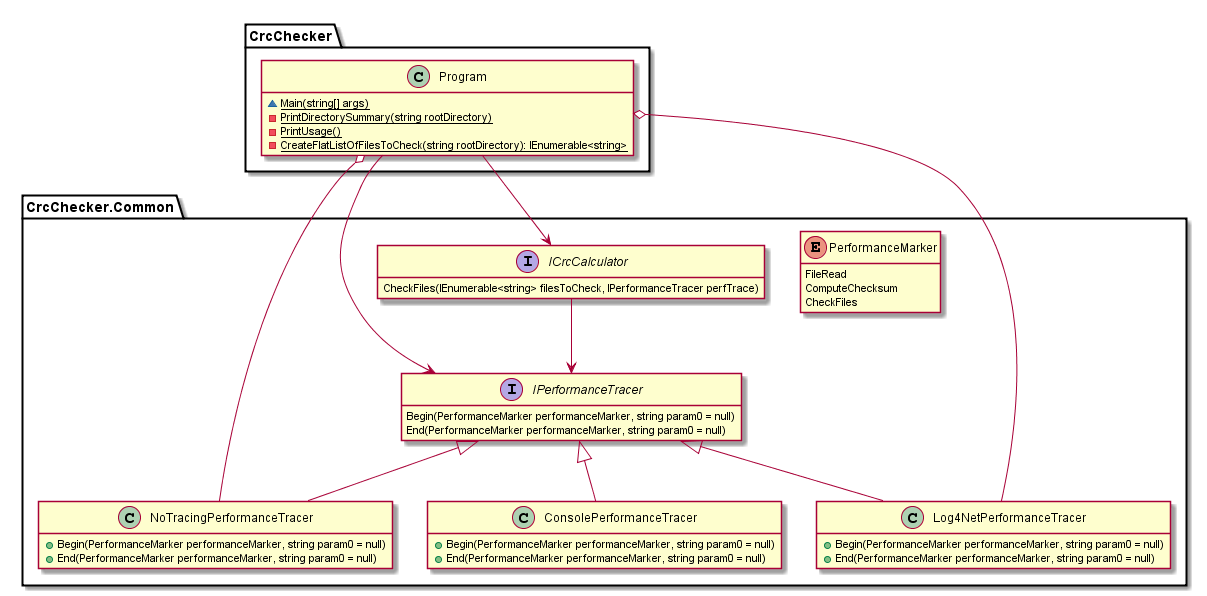

The diagram above was rendered by PlantUML. Its source (embedded in the PNG):
@startuml

namespace CrcChecker.Common {
  enum PerformanceMarker {
    FileRead
	ComputeChecksum
	CheckFiles
  }

  interface IPerformanceTracer {
    Begin(PerformanceMarker performanceMarker, string param0 = null)
	End(PerformanceMarker performanceMarker, string param0 = null)
  }

  class NoTracingPerformanceTracer {
    +Begin(PerformanceMarker performanceMarker, string param0 = null)
	+End(PerformanceMarker performanceMarker, string param0 = null)
  }
  
  class ConsolePerformanceTracer {
    +Begin(PerformanceMarker performanceMarker, string param0 = null)
	+End(PerformanceMarker performanceMarker, string param0 = null)
  }
  
  class Log4NetPerformanceTracer {
    +Begin(PerformanceMarker performanceMarker, string param0 = null)
	+End(PerformanceMarker performanceMarker, string param0 = null)
  }
  
  IPerformanceTracer <|-- NoTracingPerformanceTracer  
  IPerformanceTracer <|-- ConsolePerformanceTracer
  IPerformanceTracer <|-- Log4NetPerformanceTracer
  
  interface ICrcCalculator {
    CheckFiles(IEnumerable<string> filesToCheck, IPerformanceTracer perfTrace)
  }
  
  ICrcCalculator --> IPerformanceTracer
}

namespace CrcChecker {
  class Program {
    {static} ~Main(string[] args)
	{static} -PrintDirectorySummary(string rootDirectory)
	{static} -PrintUsage()
	{static} -CreateFlatListOfFilesToCheck(string rootDirectory): IEnumerable<string>
  }
  
  Program --> CrcChecker.Common.IPerformanceTracer
  Program --> CrcChecker.Common.ICrcCalculator
  Program o-- CrcChecker.Common.NoTracingPerformanceTracer
  Program o-- CrcChecker.Common.Log4NetPerformanceTracer
}

hide empty members
hide empty fields
hide empty methods

@enduml